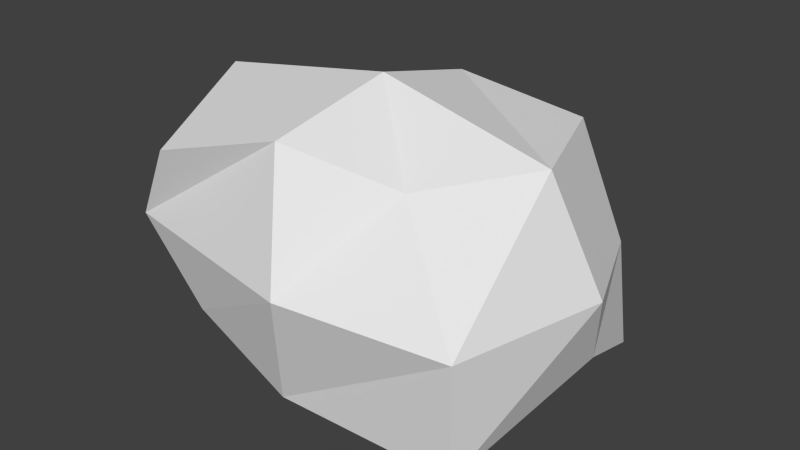 # Source: Rock.blend  (saved by Blender 2.76.0; exported with 4.5.12 LTS)
import bpy
from mathutils import Matrix  # noqa: F401  (used for matrix-valued properties, if any)

bpy.ops.wm.read_factory_settings(use_empty=True)
scene = bpy.context.scene
scene.name = 'Scene'

# ---- collections
col_collection_1 = bpy.data.collections.new('Collection 1'); scene.collection.children.link(col_collection_1)

# ---- world
world_world = bpy.data.worlds.new('World'); scene.world = world_world
world_world.color = (0.05088, 0.05088, 0.05088)
world_world.use_sun_shadow = False
world_world.sun_shadow_jitter_overblur = 0.0
world_world.cycles.sampling_method = 'MANUAL'
world_world.cycles.sample_map_resolution = 256

# ---- meshes
me_cube = bpy.data.meshes.new('Cube')
me_cube.from_pydata([(-0.4421, -0.9916, -0.6128), (-0.5465, -1.15, 0.735), (-0.9531, 0.7743, -0.8066), (-0.2765, 0.8918, 0.7915), (1.949, -0.9604, -1.035), (1.237, -0.5803, 0.7306), (1.962, 1.305, -1.06), (1.599, 1.008, 0.8741), (-0.9848, -1.017, 0.0522), (-1.001, 0.01455, 0.9927), (-0.9775, 0.9112, -0.01184), (-1.153, -0.08145, -1.187), (0.4986, 1.001, 0.9982), (2.011, 0.9892, 0.0009078), (0.2858, 1.105, -1.209), (2.006, -0.04727, 0.9395), (2.004, -1.058, -0.03968), (2.156, 0.4581, -0.6879), (0.4571, -0.9818, 1.019), (0.4596, -1.044, -0.9907), (0.5289, 0.03413, 1.242), (0.4454, 0.289, -0.9947), (0.7014, -1.333, 0.04084), (2.364, 0.1256, 0.01278), (0.6151, 1.58, 0.003872), (-1.039, -0.0804, 0.1102)], [], [(25, 10, 2, 11), (24, 13, 6, 14), (23, 16, 4, 17), (22, 8, 0, 19), (21, 14, 6, 17), (20, 12, 3, 9), (18, 20, 9, 1), (5, 15, 20, 18), (15, 7, 12, 20), (19, 21, 17, 4), (0, 11, 21, 19), (11, 2, 14, 21), (16, 22, 19, 4), (5, 18, 22, 16), (18, 1, 8, 22), (13, 23, 17, 6), (7, 15, 23, 13), (15, 5, 16, 23), (10, 24, 14, 2), (3, 12, 24, 10), (12, 7, 13, 24), (8, 25, 11, 0), (1, 9, 25, 8), (9, 3, 10, 25)])
_uv = me_cube.uv_layers.new(name='UVMap')
_uv.uv.foreach_set('vector', [0.0231, 0.1221, 0.18, 0.0001083, 0.2195, 0.1208, 0.1864, 0.1936, 0.4795, 0.00654, 0.6091, 0.227, 0.4719, 0.2144, 0.3532, 0.1507, 0.5765, 0.3952, 0.4216, 0.52, 0.3844, 0.4041, 0.4908, 0.3027, 0.2058, 0.52, 0.0001083, 0.3031, 0.1448, 0.315, 0.2558, 0.3635, 0.3204, 0.2384, 0.3532, 0.1507, 0.4719, 0.2144, 0.4908, 0.3027, 0.2855, 0.7532, 0.2403, 0.8466, 0.1599, 0.8058, 0.1555, 0.6906, 0.3156, 0.6561, 0.2855, 0.7532, 0.1555, 0.6906, 0.2322, 0.6006, 0.3978, 0.7135, 0.428, 0.8134, 0.2855, 0.7532, 0.3156, 0.6561, 0.428, 0.8134, 0.3428, 0.8926, 0.2403, 0.8466, 0.2855, 0.7532, 0.2558, 0.3635, 0.3204, 0.2384, 0.4908, 0.3027, 0.3844, 0.4041, 0.1448, 0.315, 0.1864, 0.1936, 0.3204, 0.2384, 0.2558, 0.3635, 0.1864, 0.1936, 0.2195, 0.1208, 0.3532, 0.1507, 0.3204, 0.2384, 0.4216, 0.52, 0.2058, 0.52, 0.2558, 0.3635, 0.3844, 0.4041, 0.3978, 0.7135, 0.3156, 0.6561, 0.4033, 0.549, 0.5652, 0.6928, 0.3156, 0.6561, 0.2322, 0.6006, 0.1671, 0.5202, 0.4033, 0.549, 0.6091, 0.227, 0.5765, 0.3952, 0.4908, 0.3027, 0.4719, 0.2144, 0.3428, 0.8926, 0.428, 0.8134, 0.5348, 0.8878, 0.4313, 0.9999, 0.428, 0.8134, 0.3978, 0.7135, 0.5652, 0.6928, 0.5348, 0.8878, 0.18, 0.0001083, 0.4795, 0.00654, 0.3532, 0.1507, 0.2195, 0.1208, 0.1599, 0.8058, 0.2403, 0.8466, 0.1803, 0.9999, 0.0001083, 0.7805, 0.2403, 0.8466, 0.3428, 0.8926, 0.4313, 0.9999, 0.1803, 0.9999, 0.0001083, 0.3031, 0.0231, 0.1221, 0.1864, 0.1936, 0.1448, 0.315, 0.2322, 0.6006, 0.1555, 0.6906, 0.06164, 0.6189, 0.1671, 0.5202, 0.1555, 0.6906, 0.1599, 0.8058, 0.0001083, 0.7805, 0.06164, 0.6189])
me_cube.use_remesh_preserve_volume = False
me_cube.use_remesh_preserve_attributes = False
me_cube.use_mirror_vertex_groups = False
me_cube.update()

# ---- objects
ob_cube = bpy.data.objects.new('Cube', me_cube)

# ---- transforms, parenting, visibility, modifiers, constraints
ob_cube.location = (0.0, 0.0, 0.0)
ob_cube.lineart.crease_threshold = 0.0

# ---- collection membership
col_collection_1.objects.link(ob_cube)

# ---- scene / render settings (as saved in the file)
scene.frame_start = 1; scene.frame_end = 250; scene.frame_set(1)
scene.render.engine = 'BLENDER_EEVEE_NEXT'
scene.render.resolution_percentage = 50
scene.render.dither_intensity = 0.0
scene.cycles.use_denoising = False
scene.cycles.samples = 10
scene.cycles.sampling_pattern = 'TABULATED_SOBOL'
scene.cycles.light_sampling_threshold = 0.0
scene.cycles.use_adaptive_sampling = False
scene.cycles.use_light_tree = False
scene.cycles.blur_glossy = 0.0
scene.cycles.pixel_filter_type = 'GAUSSIAN'
scene.cycles.sample_clamp_indirect = 0.0
scene.view_settings.view_transform = 'Standard'
bpy.context.view_layer.update()

# ---- added for rendering (the .blend has no active camera and no usable light): camera, sun
cam_auto = bpy.data.cameras.new('AutoCamera')
cam_auto.lens = 50.0
cam_auto.sensor_width = 36.0
cam_auto.clip_end = 1000.0
ob_auto_camera = bpy.data.objects.new('AutoCamera', cam_auto)
scene.collection.objects.link(ob_auto_camera)
ob_auto_camera.location = (5.40095, -5.63129, 3.853)
ob_auto_camera.rotation_euler = (1.09748, -7.21219e-08, 0.694738)
scene.camera = ob_auto_camera
light_auto_sun = bpy.data.lights.new('AutoSun', 'SUN')
light_auto_sun.energy = 3.0
light_auto_sun.angle = 0.0523599
ob_auto_sun = bpy.data.objects.new('AutoSun', light_auto_sun)
scene.collection.objects.link(ob_auto_sun)
ob_auto_sun.rotation_euler = (0.872665, 0.174533, 0.523599)
bpy.context.view_layer.update()
